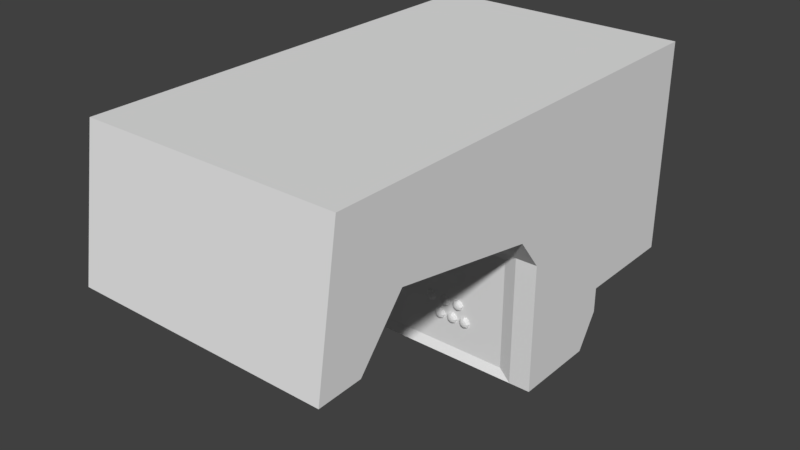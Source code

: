 # Source: arcade.blend  (saved by Blender 2.79.0; exported with 4.5.12 LTS)
import bpy
from mathutils import Matrix  # noqa: F401  (used for matrix-valued properties, if any)

bpy.ops.wm.read_factory_settings(use_empty=True)
scene = bpy.context.scene
scene.name = 'Scene'

# ---- collections
col_collection_1 = bpy.data.collections.new('Collection 1'); scene.collection.children.link(col_collection_1)

# ---- materials (node trees are filled in below, after node groups)
mat_material = bpy.data.materials.new('Material')
mat_material.alpha_threshold = 0.0
mat_material.use_transparent_shadow = False
mat_material.roughness = 0.5
mat_material.line_color = (0.0, 0.0, 0.0, 1.0)

# ---- material node trees

# ---- world
world_world = bpy.data.worlds.new('World'); scene.world = world_world
world_world.color = (0.05088, 0.05088, 0.05088)
world_world.use_sun_shadow = False
world_world.sun_shadow_jitter_overblur = 0.0
world_world.cycles.sampling_method = 'MANUAL'

# ---- meshes
me_cube = bpy.data.meshes.new('Cube')
me_cube.from_pydata([(0.1005, 0.1005, -0.1005), (0.1005, -0.1005, -0.1005), (0.1005, 0.1005, 0.1005), (0.1005, -0.1005, 0.1005), (0.1005, 0.1005, 0.3299), (0.1005, -0.002643, -0.1005), (0.1005, -0.03479, 0.1005), (0.1005, -0.03152, 0.3512), (0.1005, 0.1005, 0.0), (0.1005, -0.1005, 0.0), (0.1005, -0.1563, 0.1005), (0.1005, -0.1243, -8.989e-09), (0.1005, 0.1005, 0.1233), (0.1005, 0.1005, 0.2677), (0.1005, -0.005353, 0.1233), (0.1005, 0.02108, 0.2677), (0.1005, 0.1005, 0.3105), (0.1005, -0.03004, 0.3105), (0.1005, 0.1005, 0.01982), (0.1005, -0.1563, 0.01982), (0.08713, 0.01609, 0.1233), (0.08713, 0.04252, 0.2677), (0.1206, 0.1005, -0.1005), (0.1206, -0.1005, -0.1005), (0.1206, 0.1005, 0.1005), (0.1206, -0.1005, 0.1005), (0.1206, 0.1005, 0.3299), (0.1206, -0.002643, -0.1005), (0.1206, -0.03479, 0.1005), (0.1206, -0.03152, 0.3512), (0.1206, 0.1005, 1.786e-16), (0.1206, -0.1005, 1.786e-16), (0.1206, -0.002643, 1.786e-16), (0.1206, -0.1563, 0.1005), (0.1206, -0.1243, -8.989e-09), (0.1206, 0.1005, 0.1233), (0.1206, 0.1005, 0.2677), (0.1206, -0.005353, 0.1233), (0.1206, 0.02108, 0.2677), (0.1206, 0.1005, 0.3105), (0.1206, -0.03004, 0.3105), (0.1206, 0.1005, 0.01982), (0.1206, -0.1005, 0.01982), (0.1206, -0.008979, 0.01982), (0.1206, -0.1563, 0.01982), (-0.1005, 0.1005, -0.1005), (-0.1005, -0.1005, -0.1005), (0.0, 0.1005, 0.3299), (-0.1005, 0.1005, 0.1005), (-0.1005, -0.1005, 0.1005), (0.0, -0.03215, 0.1005), (-0.1005, 0.1005, 0.3299), (0.0, 0.1005, -0.1005), (0.0, -0.1005, -0.1005), (0.0, 0.1005, 0.1005), (-0.1005, -0.002643, -0.1005), (0.0, -0.03152, 0.3512), (-0.1005, -0.03479, 0.1005), (-0.1005, -0.03152, 0.3512), (0.0, -0.002643, -0.1005), (-0.1005, 0.1005, 0.0), (-0.1005, -0.1005, 0.0), (0.0, 0.1005, 0.0), (0.0, -0.1005, 0.0), (-0.1005, -0.1563, 0.1005), (0.0, -0.1563, 0.1005), (-0.1005, -0.1243, -8.989e-09), (0.0, -0.1243, -8.989e-09), (-0.1005, 0.1005, 0.1233), (-0.1005, 0.1005, 0.2677), (0.0, 0.1005, 0.1233), (0.0, 0.1005, 0.2677), (-0.1005, -0.005353, 0.1233), (-0.1005, 0.02108, 0.2677), (0.0, -0.003591, 0.1233), (0.0, 0.02196, 0.2677), (-0.1005, 0.1005, 0.3105), (0.0, 0.1005, 0.3105), (-0.1005, -0.03004, 0.3105), (0.0, -0.02961, 0.3105), (-0.1005, 0.1005, 0.01982), (0.0, 0.1005, 0.01982), (-0.1005, -0.1563, 0.01982), (0.0, -0.1563, 0.01982), (-0.08713, 0.01609, 0.1233), (-0.08713, 0.04252, 0.2677), (0.0, 0.01786, 0.1233), (0.0, 0.0434, 0.2677), (-0.1206, 0.1005, -0.1005), (-0.1206, -0.1005, -0.1005), (-0.1206, 0.1005, 0.1005), (-0.1206, -0.1005, 0.1005), (-0.1206, 0.1005, 0.3299), (-0.1206, -0.002643, -0.1005), (-0.1206, -0.03479, 0.1005), (-0.1206, -0.03152, 0.3512), (-0.1206, 0.1005, 1.786e-16), (-0.1206, -0.1005, 1.786e-16), (-0.1206, -0.002643, 1.786e-16), (-0.1206, -0.1563, 0.1005), (-0.1206, -0.1243, -8.989e-09), (-0.1206, 0.1005, 0.1233), (-0.1206, 0.1005, 0.2677), (-0.1206, -0.005353, 0.1233), (-0.1206, 0.02108, 0.2677), (-0.1206, 0.1005, 0.3105), (-0.1206, -0.03004, 0.3105), (-0.1206, 0.1005, 0.01982), (-0.1206, -0.1005, 0.01982), (-0.1206, -0.008979, 0.01982), (-0.1206, -0.1563, 0.01982), (0.08738, -0.1001, 0.09605), (0.08738, -0.04292, 0.09605), (0.08738, -0.1485, 0.09605), (-0.08738, -0.1001, 0.09605), (2.614e-10, -0.04062, 0.09605), (2.614e-10, -0.1001, 0.09605), (-0.08738, -0.04292, 0.09605), (-0.08738, -0.1485, 0.09605), (2.614e-10, -0.1485, 0.09605)], [(54, 50)], [(13, 16, 39, 36), (16, 77, 47, 4), (8, 0, 52, 62), (57, 49, 114, 117), (6, 3, 25, 28), (5, 1, 53, 59), (0, 5, 59, 52), (64, 65, 119, 118), (4, 47, 56, 7), (0, 8, 30, 22), (17, 7, 56, 79), (8, 18, 41, 30), (1, 9, 63, 53), (18, 8, 62, 81), (3, 10, 33, 25), (19, 10, 65, 83), (15, 14, 37, 38), (63, 9, 11, 67), (6, 14, 74, 50), (15, 75, 87, 21), (16, 4, 26, 39), (14, 6, 28, 37), (2, 54, 70, 12), (12, 70, 71, 13), (15, 17, 79, 75), (5, 0, 22, 27), (13, 71, 77, 16), (19, 11, 34, 44), (11, 19, 83, 67), (2, 18, 81, 54), (18, 2, 24, 41), (7, 17, 40, 29), (20, 21, 87, 86), (14, 15, 21, 20), (74, 14, 20, 86), (43, 28, 25, 42), (40, 39, 26, 29), (41, 24, 28, 43), (22, 30, 32, 27), (27, 32, 31, 23), (42, 25, 33, 44), (28, 24, 35, 37), (37, 35, 36, 38), (38, 36, 39, 40), (31, 42, 44, 34), (30, 41, 43, 32), (32, 43, 42, 31), (4, 7, 29, 26), (9, 1, 23, 31), (2, 12, 35, 24), (10, 19, 44, 33), (12, 13, 36, 35), (17, 15, 38, 40), (1, 5, 27, 23), (11, 9, 31, 34), (69, 102, 105, 76), (76, 51, 47, 77), (60, 62, 52, 45), (10, 3, 111, 113), (57, 94, 91, 49), (55, 59, 53, 46), (45, 52, 59, 55), (49, 64, 118, 114), (51, 58, 56, 47), (45, 88, 96, 60), (78, 79, 56, 58), (60, 96, 107, 80), (46, 53, 63, 61), (80, 81, 62, 60), (49, 91, 99, 64), (82, 83, 65, 64), (73, 104, 103, 72), (63, 67, 66, 61), (57, 50, 74, 72), (73, 85, 87, 75), (76, 105, 92, 51), (72, 103, 94, 57), (48, 68, 70, 54), (68, 69, 71, 70), (73, 75, 79, 78), (55, 93, 88, 45), (69, 76, 77, 71), (82, 110, 100, 66), (66, 67, 83, 82), (48, 54, 81, 80), (80, 107, 90, 48), (58, 95, 106, 78), (84, 86, 87, 85), (72, 84, 85, 73), (74, 86, 84, 72), (109, 108, 91, 94), (106, 95, 92, 105), (107, 109, 94, 90), (88, 93, 98, 96), (93, 89, 97, 98), (108, 110, 99, 91), (94, 103, 101, 90), (103, 104, 102, 101), (104, 106, 105, 102), (97, 100, 110, 108), (96, 98, 109, 107), (98, 97, 108, 109), (51, 92, 95, 58), (61, 97, 89, 46), (48, 90, 101, 68), (64, 99, 110, 82), (68, 101, 102, 69), (78, 106, 104, 73), (46, 89, 93, 55), (66, 100, 97, 61), (111, 116, 119, 113), (115, 116, 111, 112), (114, 118, 119, 116), (115, 117, 114, 116), (6, 50, 115, 112), (65, 10, 113, 119), (50, 57, 117, 115), (3, 6, 112, 111)])
me_cube.materials.append(mat_material)
me_cube.use_remesh_preserve_volume = False
me_cube.use_remesh_preserve_attributes = False
me_cube.use_mirror_vertex_groups = False
me_cube.update()
me_cylinder = bpy.data.meshes.new('Cylinder')
me_cylinder.from_pydata([(-3.748e-08, 0.2813, -0.6704), (-3.748e-08, 0.2813, 0.488), (0.1989, 0.1989, -0.6704), (0.1989, 0.1989, 0.488), (0.2813, -6.943e-09, -0.6704), (0.2813, -6.943e-09, 0.488), (0.1989, -0.1989, -0.6704), (0.1989, -0.1989, 0.488), (-6.208e-08, -0.2813, -0.6704), (-6.208e-08, -0.2813, 0.488), (-0.1989, -0.1989, -0.6704), (-0.1989, -0.1989, 0.488), (-0.2813, 8.709e-09, -0.6704), (-0.2813, 8.709e-09, 0.488), (-0.1989, 0.1989, -0.6704), (-0.1989, 0.1989, 0.488), (0.257, 0.257, 0.5845), (-3.103e-08, 0.3634, 0.5845), (0.3634, -1.386e-08, 0.5845), (0.257, -0.257, 0.5845), (-6.28e-08, -0.3634, 0.5845), (-0.257, -0.257, 0.5845), (-0.3634, 6.36e-09, 0.5845), (-0.257, 0.257, 0.5845), (0.3239, 0.3239, 0.7127), (-2.261e-08, 0.4581, 0.7127), (0.4581, -2.427e-08, 0.7127), (0.3239, -0.3239, 0.7127), (-6.266e-08, -0.4581, 0.7127), (-0.3239, -0.3239, 0.7127), (-0.4581, 1.222e-09, 0.7127), (-0.3239, 0.3239, 0.7127), (0.3239, 0.3239, 0.8948), (-2.261e-08, 0.4581, 0.8948), (0.4581, -2.427e-08, 0.8948), (0.3239, -0.3239, 0.8948), (-6.266e-08, -0.4581, 0.8948), (-0.3239, -0.3239, 0.8948), (-0.4581, 1.222e-09, 0.8948), (-0.3239, 0.3239, 0.8948), (0.2761, 0.2761, 1.063), (-2.972e-08, 0.3905, 1.063), (0.3905, -1.738e-08, 1.063), (0.2761, -0.2761, 1.063), (-6.386e-08, -0.3905, 1.063), (-0.2761, -0.2761, 1.063), (-0.3905, 4.343e-09, 1.063), (-0.2761, 0.2761, 1.063), (0.163, 0.163, 1.194), (-3.738e-08, 0.2305, 1.194), (0.2305, 1.943e-09, 1.194), (0.163, -0.163, 1.194), (-5.754e-08, -0.2305, 1.194), (-0.163, -0.163, 1.194), (-0.2305, 1.477e-08, 1.194), (-0.163, 0.163, 1.194), (0.07928, 0.07928, 1.255), (-4.019e-08, 0.1121, 1.255), (0.1121, 1.434e-08, 1.255), (0.07928, -0.07928, 1.255), (-4.999e-08, -0.1121, 1.255), (-0.07928, -0.07928, 1.255), (-0.1121, 2.058e-08, 1.255), (-0.07928, 0.07928, 1.255), (-1.053e-08, 0.6356, -0.8113), (-0.4495, -0.4494, -0.8113), (0.4495, 0.4495, -0.8113), (0.6356, -3.749e-08, -0.8113), (-0.6356, -2.124e-09, -0.8113), (-0.4495, 0.4495, -0.8113), (0.4495, -0.4495, -0.8113), (-6.61e-08, -0.6356, -0.8113), (-2.073e-08, 0.4943, -0.7316), (0.3495, 0.3495, -0.7316), (0.4943, -2.418e-08, -0.7316), (0.3495, -0.3495, -0.7316), (-6.395e-08, -0.4943, -0.7316), (-0.3495, -0.3495, -0.7316), (-0.4943, 3.317e-09, -0.7316), (-0.3495, 0.3495, -0.7316), (-7.652e-10, 0.6915, -0.9111), (0.489, 0.489, -0.9111), (0.6915, -4.275e-08, -0.9111), (0.489, -0.489, -0.9111), (-6.122e-08, -0.6915, -0.9111), (-0.489, -0.489, -0.9111), (-0.6915, -4.277e-09, -0.9111), (-0.489, 0.489, -0.9111)], [], [(0, 1, 3, 2), (2, 3, 5, 4), (4, 5, 7, 6), (6, 7, 9, 8), (8, 9, 11, 10), (10, 11, 13, 12), (1, 15, 23, 17), (12, 13, 15, 14), (14, 15, 1, 0), (77, 78, 68, 65), (23, 22, 30, 31), (3, 1, 17, 16), (7, 5, 18, 19), (13, 11, 21, 22), (9, 7, 19, 20), (15, 13, 22, 23), (5, 3, 16, 18), (11, 9, 20, 21), (30, 29, 37, 38), (21, 20, 28, 29), (19, 18, 26, 27), (16, 17, 25, 24), (17, 23, 31, 25), (22, 21, 29, 30), (20, 19, 27, 28), (18, 16, 24, 26), (32, 33, 41, 40), (28, 27, 35, 36), (26, 24, 32, 34), (31, 30, 38, 39), (29, 28, 36, 37), (27, 26, 34, 35), (24, 25, 33, 32), (25, 31, 39, 33), (47, 46, 54, 55), (33, 39, 47, 41), (38, 37, 45, 46), (36, 35, 43, 44), (34, 32, 40, 42), (39, 38, 46, 47), (37, 36, 44, 45), (35, 34, 42, 43), (50, 48, 56, 58), (45, 44, 52, 53), (43, 42, 50, 51), (40, 41, 49, 48), (41, 47, 55, 49), (46, 45, 53, 54), (44, 43, 51, 52), (42, 40, 48, 50), (56, 57, 63, 62, 61, 60, 59, 58), (55, 54, 62, 63), (53, 52, 60, 61), (51, 50, 58, 59), (48, 49, 57, 56), (49, 55, 63, 57), (54, 53, 61, 62), (52, 51, 59, 60), (10, 12, 78, 77), (4, 6, 75, 74), (0, 2, 73, 72), (14, 0, 72, 79), (8, 10, 77, 76), (2, 4, 74, 73), (12, 14, 79, 78), (6, 8, 76, 75), (70, 71, 84, 83), (80, 81, 82, 83, 84, 85, 86, 87), (68, 69, 87, 86), (66, 67, 82, 81), (71, 65, 85, 84), (69, 64, 80, 87), (64, 66, 81, 80), (67, 70, 83, 82), (65, 68, 86, 85), (74, 75, 70, 67), (72, 73, 66, 64), (79, 72, 64, 69), (76, 77, 65, 71), (73, 74, 67, 66), (78, 79, 69, 68), (75, 76, 71, 70)])
me_cylinder.use_remesh_preserve_volume = False
me_cylinder.use_remesh_preserve_attributes = False
me_cylinder.use_mirror_vertex_groups = False
me_cylinder.update()
me_cylinder_004 = bpy.data.meshes.new('Cylinder.004')
me_cylinder_004.from_pydata([(0.0, 1.0, -1.0), (0.0, 1.0, -0.4878), (0.7071, 0.7071, -1.0), (0.7071, 0.7071, -0.4878), (1.0, -4.371e-08, -1.0), (1.0, -4.371e-08, -0.4878), (0.7071, -0.7071, -1.0), (0.7071, -0.7071, -0.4878), (-8.742e-08, -1.0, -1.0), (-8.742e-08, -1.0, -0.4878), (-0.7071, -0.7071, -1.0), (-0.7071, -0.7071, -0.4878), (-1.0, 1.192e-08, -1.0), (-1.0, 1.192e-08, -0.4878), (-0.7071, 0.7071, -1.0), (-0.7071, 0.7071, -0.4878), (0.4925, 0.4925, -0.2046), (-2.262e-09, 0.6964, -0.2046), (0.6964, -2.818e-08, -0.2046), (0.4925, -0.4925, -0.2046), (-6.315e-08, -0.6964, -0.2046), (-0.4925, -0.4925, -0.2046), (-0.6964, 1.057e-08, -0.2046), (-0.4925, 0.4925, -0.2046), (0.2038, 0.2038, -0.07367), (-1.404e-08, 0.2882, -0.07367), (0.2882, -9.48e-09, -0.07367), (0.2038, -0.2038, -0.07367), (-3.924e-08, -0.2882, -0.07367), (-0.2038, -0.2038, -0.07367), (-0.2882, 6.557e-09, -0.07367), (-0.2038, 0.2038, -0.07367), (2.019, -1.876, -1.0), (2.019, -1.876, -0.4878), (2.726, -2.169, -1.0), (2.726, -2.169, -0.4878), (3.019, -2.876, -1.0), (3.019, -2.876, -0.4878), (2.726, -3.583, -1.0), (2.726, -3.583, -0.4878), (2.019, -3.876, -1.0), (2.019, -3.876, -0.4878), (1.312, -3.583, -1.0), (1.312, -3.583, -0.4878), (1.019, -2.876, -1.0), (1.019, -2.876, -0.4878), (1.312, -2.169, -1.0), (1.312, -2.169, -0.4878), (2.511, -2.383, -0.2046), (2.019, -2.179, -0.2046), (2.715, -2.876, -0.2046), (2.511, -3.368, -0.2046), (2.019, -3.572, -0.2046), (1.526, -3.368, -0.2046), (1.322, -2.876, -0.2046), (1.526, -2.383, -0.2046), (2.223, -2.672, -0.07368), (2.019, -2.588, -0.07368), (2.307, -2.876, -0.07368), (2.223, -3.08, -0.07368), (2.019, -3.164, -0.07368), (1.815, -3.08, -0.07368), (1.731, -2.876, -0.07368), (1.815, -2.672, -0.07368), (4.607, -1.876, -1.0), (4.607, -1.876, -0.4878), (5.314, -2.169, -1.0), (5.314, -2.169, -0.4878), (5.607, -2.876, -1.0), (5.607, -2.876, -0.4878), (5.314, -3.583, -1.0), (5.314, -3.583, -0.4878), (4.607, -3.876, -1.0), (4.607, -3.876, -0.4878), (3.9, -3.583, -1.0), (3.9, -3.583, -0.4878), (3.607, -2.876, -1.0), (3.607, -2.876, -0.4878), (3.9, -2.169, -1.0), (3.9, -2.169, -0.4878), (5.099, -2.383, -0.2046), (4.607, -2.179, -0.2046), (5.303, -2.876, -0.2046), (5.099, -3.368, -0.2046), (4.607, -3.572, -0.2046), (4.114, -3.368, -0.2046), (3.91, -2.876, -0.2046), (4.114, -2.383, -0.2046), (4.811, -2.672, -0.07368), (4.607, -2.588, -0.07368), (4.895, -2.876, -0.07368), (4.811, -3.08, -0.07368), (4.607, -3.164, -0.07368), (4.403, -3.08, -0.07368), (4.319, -2.876, -0.07368), (4.403, -2.672, -0.07368), (7.196, -1.876, -1.0), (7.196, -1.876, -0.4878), (7.903, -2.169, -1.0), (7.903, -2.169, -0.4878), (8.196, -2.876, -1.0), (8.196, -2.876, -0.4878), (7.903, -3.583, -1.0), (7.903, -3.583, -0.4878), (7.196, -3.876, -1.0), (7.196, -3.876, -0.4878), (6.489, -3.583, -1.0), (6.489, -3.583, -0.4878), (6.196, -2.876, -1.0), (6.196, -2.876, -0.4878), (6.489, -2.169, -1.0), (6.489, -2.169, -0.4878), (7.688, -2.383, -0.2046), (7.196, -2.179, -0.2046), (7.892, -2.876, -0.2046), (7.688, -3.368, -0.2046), (7.196, -3.572, -0.2046), (6.703, -3.368, -0.2046), (6.499, -2.876, -0.2046), (6.703, -2.383, -0.2046), (7.4, -2.672, -0.07368), (7.196, -2.588, -0.07368), (7.484, -2.876, -0.07368), (7.4, -3.08, -0.07368), (7.196, -3.164, -0.07368), (6.992, -3.08, -0.07368), (6.908, -2.876, -0.07368), (6.992, -2.672, -0.07368), (2.986, 1.0, -1.0), (2.986, 1.0, -0.4878), (3.693, 0.7071, -1.0), (3.693, 0.7071, -0.4878), (3.986, -4.371e-08, -1.0), (3.986, -4.371e-08, -0.4878), (3.693, -0.7071, -1.0), (3.693, -0.7071, -0.4878), (2.986, -1.0, -1.0), (2.986, -1.0, -0.4878), (2.279, -0.7071, -1.0), (2.279, -0.7071, -0.4878), (1.986, 1.192e-08, -1.0), (1.986, 1.192e-08, -0.4878), (2.279, 0.7071, -1.0), (2.279, 0.7071, -0.4878), (3.479, 0.4925, -0.2046), (2.986, 0.6964, -0.2046), (3.682, -2.818e-08, -0.2046), (3.479, -0.4925, -0.2046), (2.986, -0.6964, -0.2046), (2.494, -0.4925, -0.2046), (2.29, 1.057e-08, -0.2046), (2.494, 0.4925, -0.2046), (3.19, 0.2038, -0.07368), (2.986, 0.2882, -0.07368), (3.274, -9.48e-09, -0.07368), (3.19, -0.2038, -0.07368), (2.986, -0.2882, -0.07368), (2.782, -0.2038, -0.07368), (2.698, 6.557e-09, -0.07368), (2.782, 0.2038, -0.07368), (5.721, 1.0, -1.0), (5.721, 1.0, -0.4878), (6.428, 0.7071, -1.0), (6.428, 0.7071, -0.4878), (6.721, -4.371e-08, -1.0), (6.721, -4.371e-08, -0.4878), (6.428, -0.7071, -1.0), (6.428, -0.7071, -0.4878), (5.721, -1.0, -1.0), (5.721, -1.0, -0.4878), (5.014, -0.7071, -1.0), (5.014, -0.7071, -0.4878), (4.721, 1.192e-08, -1.0), (4.721, 1.192e-08, -0.4878), (5.014, 0.7071, -1.0), (5.014, 0.7071, -0.4878), (6.214, 0.4925, -0.2046), (5.721, 0.6964, -0.2046), (6.418, -2.818e-08, -0.2046), (6.214, -0.4925, -0.2046), (5.721, -0.6964, -0.2046), (5.229, -0.4925, -0.2046), (5.025, 1.057e-08, -0.2046), (5.229, 0.4925, -0.2046), (5.925, 0.2038, -0.07368), (5.721, 0.2882, -0.07368), (6.009, -9.48e-09, -0.07368), (5.925, -0.2038, -0.07368), (5.721, -0.2882, -0.07368), (5.517, -0.2038, -0.07368), (5.433, 6.557e-09, -0.07368), (5.517, 0.2038, -0.07368)], [], [(0, 1, 3, 2), (2, 3, 5, 4), (4, 5, 7, 6), (6, 7, 9, 8), (8, 9, 11, 10), (10, 11, 13, 12), (15, 13, 22, 23), (12, 13, 15, 14), (14, 15, 1, 0), (0, 2, 4, 6, 8, 10, 12, 14), (17, 23, 31, 25), (5, 3, 16, 18), (11, 9, 20, 21), (1, 15, 23, 17), (3, 1, 17, 16), (7, 5, 18, 19), (13, 11, 21, 22), (9, 7, 19, 20), (24, 25, 31, 30, 29, 28, 27, 26), (22, 21, 29, 30), (20, 19, 27, 28), (18, 16, 24, 26), (23, 22, 30, 31), (21, 20, 28, 29), (19, 18, 26, 27), (16, 17, 25, 24), (32, 33, 35, 34), (34, 35, 37, 36), (36, 37, 39, 38), (38, 39, 41, 40), (40, 41, 43, 42), (42, 43, 45, 44), (47, 45, 54, 55), (44, 45, 47, 46), (46, 47, 33, 32), (32, 34, 36, 38, 40, 42, 44, 46), (49, 55, 63, 57), (37, 35, 48, 50), (43, 41, 52, 53), (33, 47, 55, 49), (35, 33, 49, 48), (39, 37, 50, 51), (45, 43, 53, 54), (41, 39, 51, 52), (56, 57, 63, 62, 61, 60, 59, 58), (54, 53, 61, 62), (52, 51, 59, 60), (50, 48, 56, 58), (55, 54, 62, 63), (53, 52, 60, 61), (51, 50, 58, 59), (48, 49, 57, 56), (64, 65, 67, 66), (66, 67, 69, 68), (68, 69, 71, 70), (70, 71, 73, 72), (72, 73, 75, 74), (74, 75, 77, 76), (79, 77, 86, 87), (76, 77, 79, 78), (78, 79, 65, 64), (64, 66, 68, 70, 72, 74, 76, 78), (81, 87, 95, 89), (69, 67, 80, 82), (75, 73, 84, 85), (65, 79, 87, 81), (67, 65, 81, 80), (71, 69, 82, 83), (77, 75, 85, 86), (73, 71, 83, 84), (88, 89, 95, 94, 93, 92, 91, 90), (86, 85, 93, 94), (84, 83, 91, 92), (82, 80, 88, 90), (87, 86, 94, 95), (85, 84, 92, 93), (83, 82, 90, 91), (80, 81, 89, 88), (96, 97, 99, 98), (98, 99, 101, 100), (100, 101, 103, 102), (102, 103, 105, 104), (104, 105, 107, 106), (106, 107, 109, 108), (111, 109, 118, 119), (108, 109, 111, 110), (110, 111, 97, 96), (96, 98, 100, 102, 104, 106, 108, 110), (113, 119, 127, 121), (101, 99, 112, 114), (107, 105, 116, 117), (97, 111, 119, 113), (99, 97, 113, 112), (103, 101, 114, 115), (109, 107, 117, 118), (105, 103, 115, 116), (120, 121, 127, 126, 125, 124, 123, 122), (118, 117, 125, 126), (116, 115, 123, 124), (114, 112, 120, 122), (119, 118, 126, 127), (117, 116, 124, 125), (115, 114, 122, 123), (112, 113, 121, 120), (128, 129, 131, 130), (130, 131, 133, 132), (132, 133, 135, 134), (134, 135, 137, 136), (136, 137, 139, 138), (138, 139, 141, 140), (143, 141, 150, 151), (140, 141, 143, 142), (142, 143, 129, 128), (128, 130, 132, 134, 136, 138, 140, 142), (145, 151, 159, 153), (133, 131, 144, 146), (139, 137, 148, 149), (129, 143, 151, 145), (131, 129, 145, 144), (135, 133, 146, 147), (141, 139, 149, 150), (137, 135, 147, 148), (152, 153, 159, 158, 157, 156, 155, 154), (150, 149, 157, 158), (148, 147, 155, 156), (146, 144, 152, 154), (151, 150, 158, 159), (149, 148, 156, 157), (147, 146, 154, 155), (144, 145, 153, 152), (160, 161, 163, 162), (162, 163, 165, 164), (164, 165, 167, 166), (166, 167, 169, 168), (168, 169, 171, 170), (170, 171, 173, 172), (175, 173, 182, 183), (172, 173, 175, 174), (174, 175, 161, 160), (160, 162, 164, 166, 168, 170, 172, 174), (177, 183, 191, 185), (165, 163, 176, 178), (171, 169, 180, 181), (161, 175, 183, 177), (163, 161, 177, 176), (167, 165, 178, 179), (173, 171, 181, 182), (169, 167, 179, 180), (184, 185, 191, 190, 189, 188, 187, 186), (182, 181, 189, 190), (180, 179, 187, 188), (178, 176, 184, 186), (183, 182, 190, 191), (181, 180, 188, 189), (179, 178, 186, 187), (176, 177, 185, 184)])
me_cylinder_004.use_remesh_preserve_volume = False
me_cylinder_004.use_remesh_preserve_attributes = False
me_cylinder_004.use_mirror_vertex_groups = False
me_cylinder_004.update()

# ---- objects
ob_arcade = bpy.data.objects.new('arcade', me_cube)
ob_cylinder = bpy.data.objects.new('Cylinder', me_cylinder)
ob_cylinder_004 = bpy.data.objects.new('Cylinder.004', me_cylinder_004)

# ---- transforms, parenting, visibility, modifiers, constraints
ob_arcade.location = (0.0, 0.0, 0.1133)
ob_arcade.rotation_euler = (1.571, 0.0, 0.0)
ob_arcade.lock_rotations_4d = False
ob_arcade.empty_display_type = 'ARROWS'
ob_arcade.lineart.crease_threshold = 0.0
ob_cylinder.parent = ob_arcade
ob_cylinder.matrix_parent_inverse = Matrix(((1.0, 0.0, 0.0, 0.0), (0.0, 1.0, 0.0, 0.0), (0.0, 0.0, 1.0, -0.1133), (0.0, 0.0, 0.0, 1.0)))
ob_cylinder.location = (-0.03736, -0.1029, 0.2233)
ob_cylinder.scale = (0.01602, 0.01602, 0.01602)
ob_cylinder.lineart.crease_threshold = 0.0
ob_cylinder_004.parent = ob_arcade
ob_cylinder_004.matrix_parent_inverse = Matrix(((1.0, 0.0, 0.0, 0.0), (0.0, 1.0, 0.0, 0.0), (0.0, 0.0, 1.0, -0.1133), (0.0, 0.0, 0.0, 1.0)))
ob_cylinder_004.location = (0.01185, -0.1037, 0.2134)
ob_cylinder_004.scale = (0.005119, 0.005119, 0.005119)
ob_cylinder_004.lineart.crease_threshold = 0.0

# ---- collection membership
col_collection_1.objects.link(ob_arcade)
col_collection_1.objects.link(ob_cylinder)
col_collection_1.objects.link(ob_cylinder_004)

# ---- scene / render settings (as saved in the file)
scene.frame_start = 1; scene.frame_end = 250; scene.frame_set(1)
scene.render.engine = 'BLENDER_EEVEE_NEXT'
scene.render.resolution_percentage = 50
scene.render.dither_intensity = 0.0
scene.cycles.use_denoising = False
scene.cycles.samples = 128
scene.cycles.sampling_pattern = 'TABULATED_SOBOL'
scene.cycles.use_adaptive_sampling = False
scene.cycles.use_light_tree = False
scene.cycles.blur_glossy = 0.0
scene.cycles.sample_clamp_indirect = 0.0
scene.view_settings.view_transform = 'Standard'
bpy.context.view_layer.update()

# ---- added for rendering (the .blend has no active camera and no usable light): camera, sun
cam_auto = bpy.data.cameras.new('AutoCamera')
cam_auto.lens = 50.0
cam_auto.sensor_width = 36.0
cam_auto.clip_end = 1000.0
ob_auto_camera = bpy.data.objects.new('AutoCamera', cam_auto)
scene.collection.objects.link(ob_auto_camera)
ob_auto_camera.location = (0.530061, -0.76143, 0.509462)
ob_auto_camera.rotation_euler = (1.09748, -7.21219e-08, 0.694738)
scene.camera = ob_auto_camera
light_auto_sun = bpy.data.lights.new('AutoSun', 'SUN')
light_auto_sun.energy = 3.0
light_auto_sun.angle = 0.0523599
ob_auto_sun = bpy.data.objects.new('AutoSun', light_auto_sun)
scene.collection.objects.link(ob_auto_sun)
ob_auto_sun.rotation_euler = (0.872665, 0.174533, 0.523599)
bpy.context.view_layer.update()
